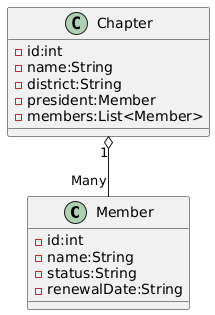

The diagram above was rendered by PlantUML. Its source (embedded in the PNG):
@startuml
class Member{
-id:int
-name:String
-status:String
-renewalDate:String
}
class Chapter{
-id:int
-name:String
-district:String
-president:Member
-members:List<Member>
}

Chapter "1" o-- "Many" Member
@enduml